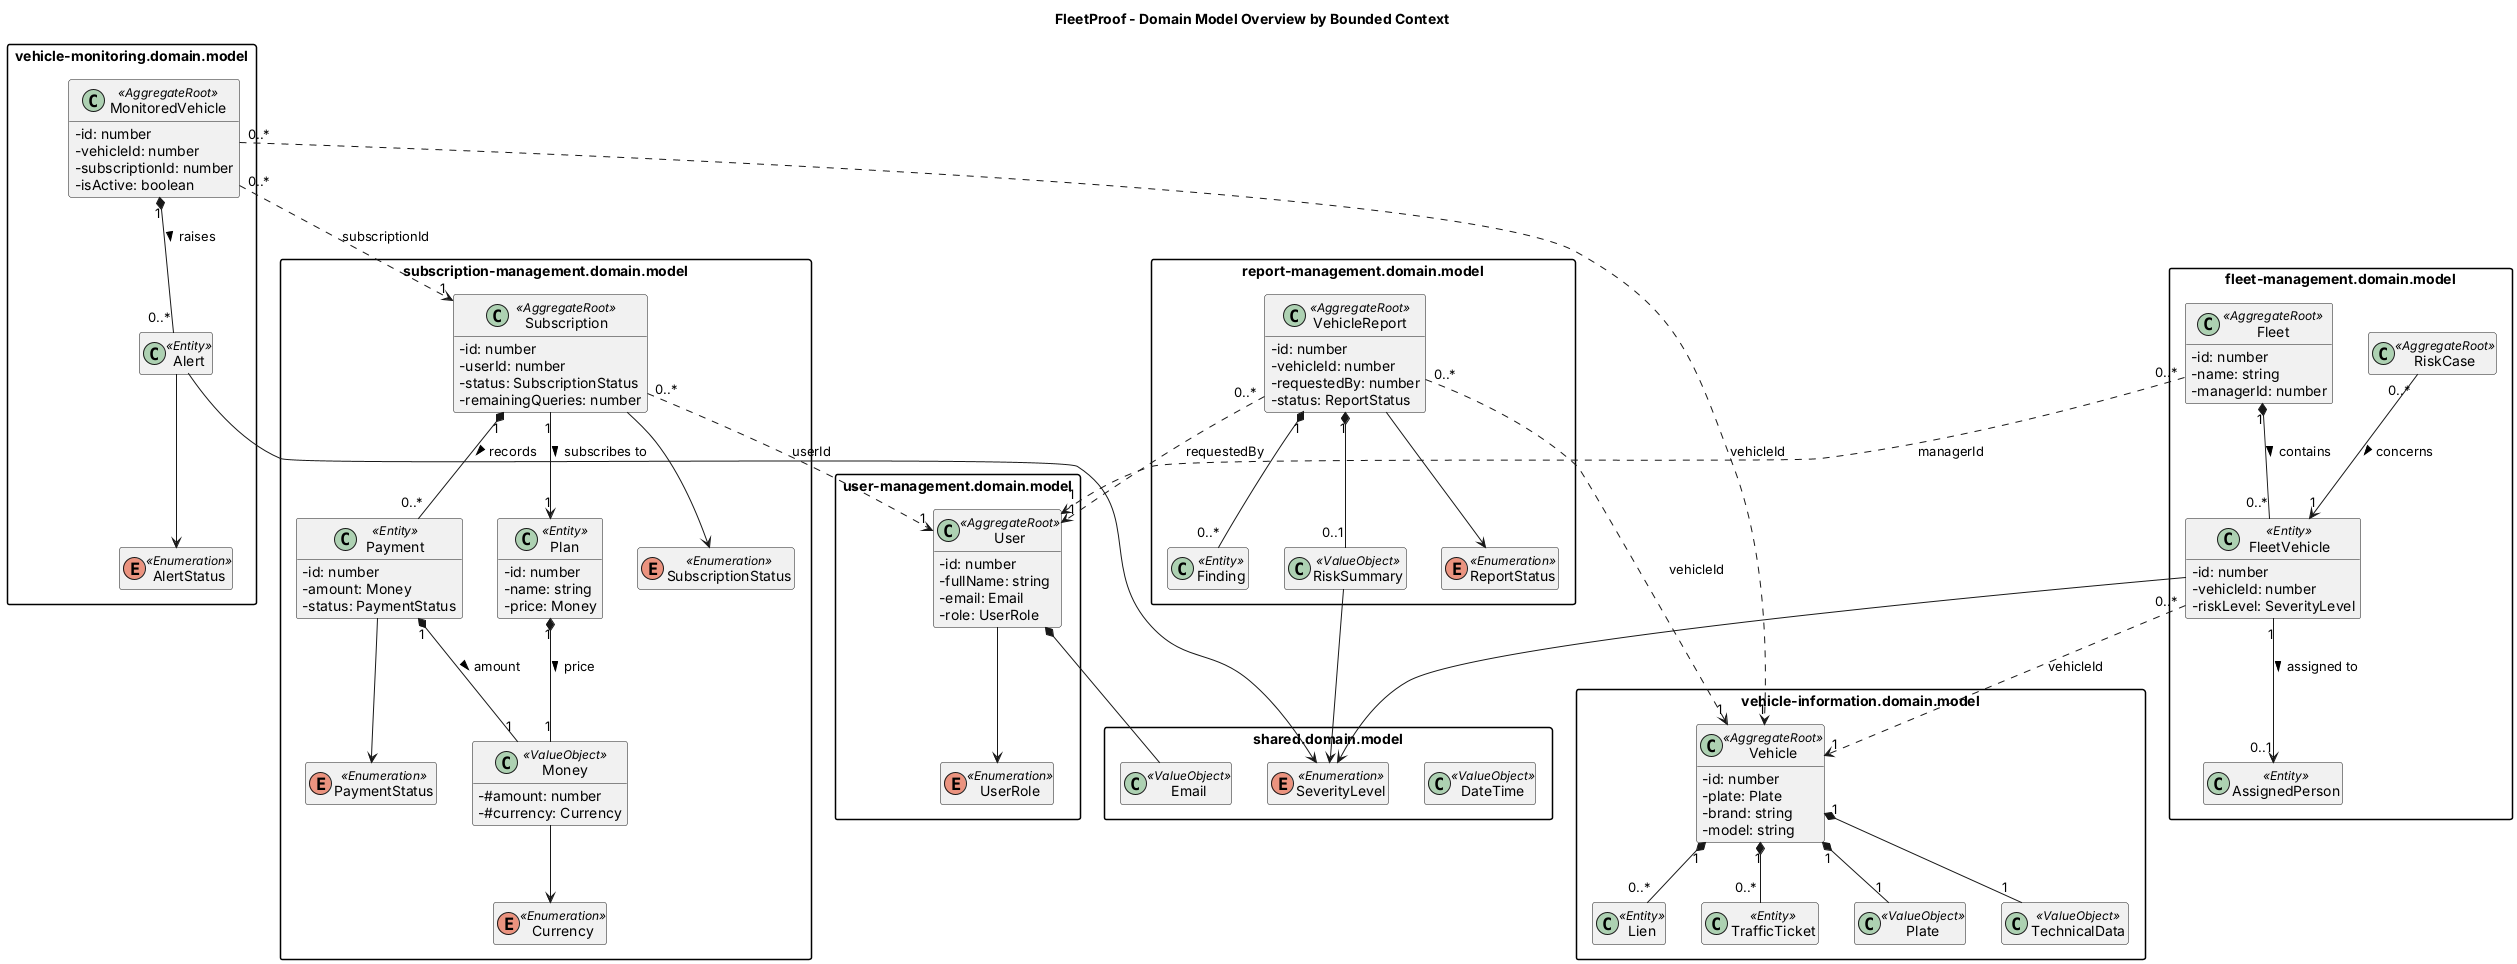

The diagram above was rendered by PlantUML. Its source (embedded in the PNG):
@startuml
' FleetProof - Class Diagram - Domain Model Overview (all bounded contexts)
skinparam classAttributeIconSize 0
skinparam packageStyle rectangle
skinparam shadowing false
hide empty members
title FleetProof - Domain Model Overview by Bounded Context

package "shared.domain.model" as SH {
  class DateTime << ValueObject >>
  class Email << ValueObject >>
  enum SeverityLevel << Enumeration >>
}

package "user-management.domain.model" as UM {
  class User << AggregateRoot >> {
    - id: number
    - fullName: string
    - email: Email
    - role: UserRole
  }
  enum UserRole << Enumeration >>
}

package "subscription-management.domain.model" as SM {
  class Subscription << AggregateRoot >> {
    - id: number
    - userId: number
    - status: SubscriptionStatus
    - remainingQueries: number
  }
  class Plan << Entity >> {
    - id: number
    - name: string
    - price: Money
  }
  class Payment << Entity >> {
    - id: number
    - amount: Money
    - status: PaymentStatus
  }
  class Money << ValueObject >> {
    - #amount: number
    - #currency: Currency
  }
  enum Currency << Enumeration >>
  enum SubscriptionStatus << Enumeration >>
  enum PaymentStatus << Enumeration >>
}

package "vehicle-information.domain.model" as VI {
  class Vehicle << AggregateRoot >> {
    - id: number
    - plate: Plate
    - brand: string
    - model: string
  }
  class Plate << ValueObject >>
  class TechnicalData << ValueObject >>
  class Lien << Entity >>
  class TrafficTicket << Entity >>
}

package "report-management.domain.model" as RM {
  class VehicleReport << AggregateRoot >> {
    - id: number
    - vehicleId: number
    - requestedBy: number
    - status: ReportStatus
  }
  class Finding << Entity >>
  class RiskSummary << ValueObject >>
  enum ReportStatus << Enumeration >>
}

package "vehicle-monitoring.domain.model" as VM {
  class MonitoredVehicle << AggregateRoot >> {
    - id: number
    - vehicleId: number
    - subscriptionId: number
    - isActive: boolean
  }
  class Alert << Entity >>
  enum AlertStatus << Enumeration >>
}

package "fleet-management.domain.model" as FM {
  class Fleet << AggregateRoot >> {
    - id: number
    - name: string
    - managerId: number
  }
  class FleetVehicle << Entity >> {
    - id: number
    - vehicleId: number
    - riskLevel: SeverityLevel
  }
  class AssignedPerson << Entity >>
  class RiskCase << AggregateRoot >>
}

' ---------- Inside each bounded context ----------
User --> UserRole
User *-- Email
Subscription "1" --> "1" Plan : subscribes to >
Subscription "1" *-- "0..*" Payment : records >
Plan "1" *-- "1" Money : price >
Payment "1" *-- "1" Money : amount >
Money --> Currency
Subscription --> SubscriptionStatus
Payment --> PaymentStatus
Vehicle "1" *-- "1" Plate
Vehicle "1" *-- "1" TechnicalData
Vehicle "1" *-- "0..*" Lien
Vehicle "1" *-- "0..*" TrafficTicket
VehicleReport "1" *-- "0..*" Finding
VehicleReport "1" *-- "0..1" RiskSummary
VehicleReport --> ReportStatus
RiskSummary --> SeverityLevel
MonitoredVehicle "1" *-- "0..*" Alert : raises >
Alert --> AlertStatus
Alert --> SeverityLevel
Fleet "1" *-- "0..*" FleetVehicle : contains >
FleetVehicle "1" --> "0..1" AssignedPerson : assigned to >
RiskCase "0..*" --> "1" FleetVehicle : concerns >
FleetVehicle --> SeverityLevel

' ---------- Between bounded contexts (references by id) ----------
Subscription "0..*" ..> "1" User : userId
VehicleReport "0..*" ..> "1" User : requestedBy
VehicleReport "0..*" ..> "1" Vehicle : vehicleId
MonitoredVehicle "0..*" ..> "1" Vehicle : vehicleId
MonitoredVehicle "0..*" ..> "1" Subscription : subscriptionId
Fleet "0..*" ..> "1" User : managerId
FleetVehicle "0..*" ..> "1" Vehicle : vehicleId

@enduml